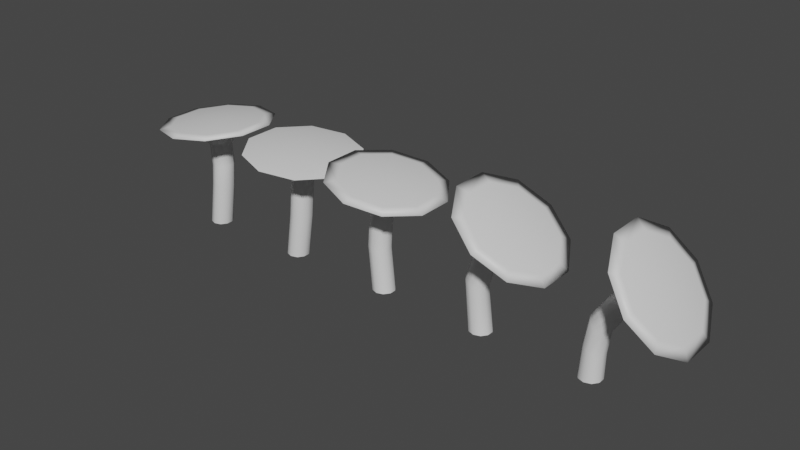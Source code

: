 # Source: MushroomTree.blend  (saved by Blender 2.81.16; exported with 4.5.12 LTS)
import bpy
from mathutils import Matrix  # noqa: F401  (used for matrix-valued properties, if any)

bpy.ops.wm.read_factory_settings(use_empty=True)
scene = bpy.context.scene
scene.name = 'Scene'

# ---- collections
col_collection = bpy.data.collections.new('Collection'); scene.collection.children.link(col_collection)

# ---- materials (node trees are filled in below, after node groups)
mat_mushroom_under = bpy.data.materials.new('Mushroom_Under')
mat_mushroom_under.use_transparent_shadow = False
mat_mushroom_over = bpy.data.materials.new('Mushroom_Over')
mat_mushroom_over.use_transparent_shadow = False
mat_mushroom_stalk = bpy.data.materials.new('Mushroom_Stalk')
mat_mushroom_stalk.alpha_threshold = 0.0
mat_mushroom_stalk.use_transparent_shadow = False
mat_mushroom_stalk.line_color = (0.0, 0.0, 0.0, 1.0)

# ---- material node trees
mat_mushroom_under.use_nodes = True; mat_mushroom_under.node_tree.nodes.clear()
_N = mat_mushroom_under.node_tree.nodes; _L = mat_mushroom_under.node_tree.links
n0 = _N.new('ShaderNodeOutputMaterial'); n0.name = 'Material Output'; n0.location = (300, 300)
n1 = _N.new('ShaderNodeBsdfPrincipled'); n1.name = 'Principled BSDF'; n1.location = (10, 300)
n1.distribution = 'GGX'
n1.subsurface_method = 'BURLEY'
n1.inputs[3].default_value = 1.45
n1.inputs[27].default_value = (0.0, 0.0, 0.0, 1.0)
n1.inputs[28].default_value = 1.0
_L.new(n1.outputs[0], n0.inputs[0])
n0.is_active_output = True
mat_mushroom_over.use_nodes = True; mat_mushroom_over.node_tree.nodes.clear()
_N = mat_mushroom_over.node_tree.nodes; _L = mat_mushroom_over.node_tree.links
n0 = _N.new('ShaderNodeOutputMaterial'); n0.name = 'Material Output'; n0.location = (300, 300)
n1 = _N.new('ShaderNodeBsdfPrincipled'); n1.name = 'Principled BSDF'; n1.location = (10, 300)
n1.distribution = 'GGX'
n1.subsurface_method = 'BURLEY'
n1.inputs[3].default_value = 1.45
n1.inputs[27].default_value = (0.0, 0.0, 0.0, 1.0)
n1.inputs[28].default_value = 1.0
_L.new(n1.outputs[0], n0.inputs[0])
n0.is_active_output = True
mat_mushroom_stalk.use_nodes = True; mat_mushroom_stalk.node_tree.nodes.clear()
_N = mat_mushroom_stalk.node_tree.nodes; _L = mat_mushroom_stalk.node_tree.links
n0 = _N.new('ShaderNodeOutputMaterial'); n0.name = 'Material Output'; n0.location = (300, 300)
n1 = _N.new('ShaderNodeBsdfPrincipled'); n1.name = 'Principled BSDF'; n1.location = (10, 300)
n1.distribution = 'GGX'
n1.subsurface_method = 'BURLEY'
n1.inputs[2].default_value = 0.4
n1.inputs[3].default_value = 1.45
n1.inputs[27].default_value = (0.0, 0.0, 0.0, 1.0)
n1.inputs[28].default_value = 1.0
_L.new(n1.outputs[0], n0.inputs[0])
n0.is_active_output = True

# ---- world
world_world = bpy.data.worlds.new('World'); scene.world = world_world
world_world.use_nodes = True; world_world.node_tree.nodes.clear()
_N = world_world.node_tree.nodes; _L = world_world.node_tree.links
n0 = _N.new('ShaderNodeOutputWorld'); n0.name = 'World Output'; n0.location = (300, 300)
n1 = _N.new('ShaderNodeBackground'); n1.name = 'Background'; n1.location = (10, 300)
n1.inputs[0].default_value = (0.05088, 0.05088, 0.05088, 1.0)
_L.new(n1.outputs[0], n0.inputs[0])
n0.is_active_output = True
world_world.color = (0.05088, 0.05088, 0.05088)
world_world.use_sun_shadow = False
world_world.sun_shadow_jitter_overblur = 0.0

# ---- meshes
me_icosphere = bpy.data.meshes.new('Icosphere')
me_icosphere.from_pydata([(5.081, 1.285, 7.849), (5.081, -1.285, 7.849), (6.049, -1.607, 7.564), (6.049, 1.607, 7.564), (1.122, -5.2, 7.995), (4.167, -4.207, 7.728), (-3.805, -1.607, 8.426), (-1.923, -4.207, 8.261), (-1.923, 4.207, 8.261), (-3.805, 1.607, 8.426), (4.167, 4.207, 7.728), (1.122, 5.2, 7.995), (0.0, 1.0, -2.0), (0.5878, 0.809, -2.0), (-0.9511, 0.309, -2.0), (-0.5878, 0.809, -2.0), (-0.5878, -0.809, -2.0), (-0.9511, -0.309, -2.0), (0.5878, -0.809, -2.0), (0.0, -1.0, -2.0), (0.9511, 0.309, -2.0), (0.9511, -0.309, -2.0), (1.895, -0.309, 5.919), (1.895, 0.309, 5.919), (0.9477, -1.0, 6.002), (1.533, -0.809, 5.951), (0.0002677, -0.309, 6.085), (0.3622, -0.809, 6.054), (0.3622, 0.809, 6.054), (0.0002677, 0.309, 6.085), (1.533, 0.809, 5.951), (0.9477, 1.0, 6.002), (1.035, 2.0, 6.998), (2.206, 1.618, 6.896), (-0.86, 0.618, 7.164), (-0.1362, 1.618, 7.101), (-0.1362, -1.618, 7.101), (-0.86, -0.618, 7.164), (2.206, -1.618, 6.896), (1.035, -2.0, 6.998), (2.93, 0.618, 6.833), (2.93, -0.618, 6.833), (1.139, -4.16, 8.194), (3.575, -3.366, 7.981), (-2.802, -1.285, 8.539), (-1.296, -3.366, 8.407), (-1.296, 3.366, 8.407), (-2.802, 1.285, 8.539), (3.575, 3.366, 7.981), (1.139, 4.16, 8.194), (2.339, 0.3856, 8.29), (2.339, -0.3856, 8.29), (1.157, -1.248, 8.393), (1.888, -1.01, 8.329), (-0.02552, -0.3856, 8.497), (0.4261, -1.01, 8.457), (0.4261, 1.01, 8.457), (-0.02552, 0.3856, 8.497), (1.888, 1.01, 8.329), (1.157, 1.248, 8.393), (1.185, 0.809, 1.966), (0.01353, 0.809, 2.069), (0.5991, 1.0, 2.018), (-0.3484, -0.309, 2.1), (-0.3484, 0.309, 2.1), (0.5991, -1.0, 2.018), (0.01353, -0.809, 2.069), (1.547, 0.309, 1.935), (1.547, -0.309, 1.935), (1.185, -0.809, 1.966)], [], [(0, 48, 58, 50), (44, 45, 55, 54), (43, 1, 51, 53), (49, 46, 56, 59), (42, 43, 53, 52), (48, 49, 59, 58), (47, 44, 54, 57), (1, 0, 50, 51), (46, 47, 57, 56), (45, 42, 52, 55), (4, 5, 43, 42), (11, 8, 46, 49), (5, 2, 1, 43), (6, 7, 45, 44), (3, 10, 48, 0), (7, 4, 42, 45), (8, 9, 47, 46), (2, 3, 0, 1), (9, 6, 44, 47), (10, 11, 49, 48), (32, 35, 8, 11), (35, 34, 9, 8), (38, 41, 2, 5), (34, 37, 6, 9), (40, 33, 10, 3), (41, 40, 3, 2), (37, 36, 7, 6), (33, 32, 11, 10), (36, 39, 4, 7), (39, 38, 5, 4), (30, 31, 32, 33), (28, 29, 34, 35), (23, 30, 33, 40), (31, 28, 35, 32), (26, 27, 36, 37), (24, 25, 38, 39), (29, 26, 37, 34), (27, 24, 39, 36), (22, 23, 40, 41), (25, 22, 41, 38), (50, 58, 59, 56, 57, 54, 55, 52, 53, 51), (62, 60, 13, 12), (64, 61, 15, 14), (60, 67, 20, 13), (61, 62, 12, 15), (66, 63, 17, 16), (69, 65, 19, 18), (63, 64, 14, 17), (65, 66, 16, 19), (67, 68, 21, 20), (68, 69, 18, 21), (22, 25, 69, 68), (23, 22, 68, 67), (24, 27, 66, 65), (26, 29, 64, 63), (25, 24, 65, 69), (27, 26, 63, 66), (28, 31, 62, 61), (30, 23, 67, 60), (29, 28, 61, 64), (31, 30, 60, 62)])
me_icosphere.polygons.foreach_set('use_smooth', [True] * 61)
me_icosphere.polygons.foreach_set('material_index', [1, 1, 1, 1, 1, 1, 1, 1, 1, 1, 1, 1, 1, 1, 1, 1, 1, 1, 1, 1, 0, 0, 0, 0, 0, 0, 0, 0, 0, 0, 2, 2, 2, 2, 2, 2, 2, 2, 2, 2, 1, 2, 2, 2, 2, 2, 2, 2, 2, 2, 2, 2, 2, 2, 2, 2, 2, 2, 2, 2, 2])
_k = set([(2, 3), (2, 5), (3, 10), (4, 5), (4, 7), (6, 7), (6, 9), (8, 9), (8, 11), (10, 11), (22, 23), (22, 25), (23, 30), (24, 25), (24, 27), (26, 27), (26, 29), (28, 29), (28, 31), (30, 31)])
me_icosphere.attributes.new('sharp_edge', 'BOOLEAN', 'EDGE').data.foreach_set('value', [ (min(e.vertices), max(e.vertices)) in _k for e in me_icosphere.edges])
_uv = me_icosphere.uv_layers.new(name='UVMap')
_uv.uv.foreach_set('vector', [0.1314, 0.1042, 0.2527, 0.06263, 0.2527, 0.2151, 0.2163, 0.2276, 0.374, 0.4567, 0.2527, 0.4983, 0.2527, 0.3458, 0.2891, 0.3333, 0.05643, 0.3478, 0.05643, 0.2131, 0.1938, 0.2603, 0.1938, 0.3007, 0.374, 0.1042, 0.449, 0.2131, 0.3116, 0.2603, 0.2891, 0.2276, 0.1314, 0.4567, 0.05643, 0.3478, 0.1938, 0.3007, 0.2163, 0.3333, 0.2527, 0.06263, 0.374, 0.1042, 0.2891, 0.2276, 0.2527, 0.2151, 0.449, 0.3478, 0.374, 0.4567, 0.2891, 0.3333, 0.3116, 0.3007, 0.05643, 0.2131, 0.1314, 0.1042, 0.2163, 0.2276, 0.1938, 0.2603, 0.449, 0.2131, 0.449, 0.3478, 0.3116, 0.3007, 0.3116, 0.2603, 0.2527, 0.4983, 0.1314, 0.4567, 0.2163, 0.3333, 0.2527, 0.3458, 0.1011, 0.5007, 0.00736, 0.3646, 0.05643, 0.3478, 0.1314, 0.4567, 0.4043, 0.06017, 0.498, 0.1963, 0.449, 0.2131, 0.374, 0.1042, 0.00736, 0.3646, 0.00736, 0.1963, 0.05643, 0.2131, 0.05643, 0.3478, 0.4043, 0.5007, 0.2527, 0.5528, 0.2527, 0.4983, 0.374, 0.4567, 0.1011, 0.06017, 0.2527, 0.008169, 0.2527, 0.06263, 0.1314, 0.1042, 0.2527, 0.5528, 0.1011, 0.5007, 0.1314, 0.4567, 0.2527, 0.4983, 0.498, 0.1963, 0.498, 0.3646, 0.449, 0.3478, 0.449, 0.2131, 0.00736, 0.1963, 0.1011, 0.06017, 0.1314, 0.1042, 0.05643, 0.2131, 0.498, 0.3646, 0.4043, 0.5007, 0.374, 0.4567, 0.449, 0.3478, 0.2527, 0.008169, 0.4043, 0.06017, 0.374, 0.1042, 0.2527, 0.06263, 0.7058, 0.1957, 0.6706, 0.2481, 0.5126, 0.1963, 0.6043, 0.06017, 0.6706, 0.2481, 0.6706, 0.3128, 0.5126, 0.3646, 0.5126, 0.1963, 0.8552, 0.3128, 0.8552, 0.2481, 0.9928, 0.1963, 0.9928, 0.3646, 0.6706, 0.3128, 0.7058, 0.3652, 0.6043, 0.5007, 0.5126, 0.3646, 0.82, 0.1957, 0.7629, 0.1757, 0.7527, 0.008169, 0.9011, 0.06017, 0.8552, 0.2481, 0.82, 0.1957, 0.9011, 0.06017, 0.9928, 0.1963, 0.7058, 0.3652, 0.7629, 0.3852, 0.7527, 0.5528, 0.6043, 0.5007, 0.7629, 0.1757, 0.7058, 0.1957, 0.6043, 0.06017, 0.7527, 0.008169, 0.7629, 0.3852, 0.82, 0.3652, 0.9011, 0.5007, 0.7527, 0.5528, 0.82, 0.3652, 0.8552, 0.3128, 0.9928, 0.3646, 0.9011, 0.5007, 0.7731, 0.2281, 0.7446, 0.2381, 0.7058, 0.1957, 0.7629, 0.1757, 0.7269, 0.2643, 0.7269, 0.2966, 0.6706, 0.3128, 0.6706, 0.2481, 0.8016, 0.2381, 0.7731, 0.2281, 0.7629, 0.1757, 0.82, 0.1957, 0.7446, 0.2381, 0.7269, 0.2643, 0.6706, 0.2481, 0.7058, 0.1957, 0.7446, 0.3228, 0.7731, 0.3328, 0.7629, 0.3852, 0.7058, 0.3652, 0.3845, 0.6314, 0.3846, 0.6052, 0.4338, 0.5627, 0.4336, 0.615, 0.7269, 0.2966, 0.7446, 0.3228, 0.7058, 0.3652, 0.6706, 0.3128, 0.3846, 0.6638, 0.3845, 0.6314, 0.4336, 0.615, 0.4338, 0.6797, 0.3827, 0.6307, 0.383, 0.663, 0.3321, 0.6798, 0.3315, 0.6151, 0.383, 0.6045, 0.3827, 0.6307, 0.3315, 0.6151, 0.3321, 0.5627, 0.2163, 0.2276, 0.2527, 0.2151, 0.2891, 0.2276, 0.3116, 0.2603, 0.3116, 0.3007, 0.2891, 0.3333, 0.2527, 0.3458, 0.2163, 0.3333, 0.1938, 0.3007, 0.1938, 0.2603, 0.1913, 0.7823, 0.1666, 0.7825, 0.1783, 0.5728, 0.203, 0.57, 0.02601, 0.7842, 0.001204, 0.7848, 0.001204, 0.5695, 0.02601, 0.5673, 0.3295, 0.7771, 0.3047, 0.7777, 0.3047, 0.5695, 0.3295, 0.5672, 0.222, 0.7823, 0.1913, 0.7823, 0.203, 0.57, 0.2335, 0.5673, 0.08147, 0.7848, 0.05667, 0.7842, 0.05667, 0.5673, 0.08147, 0.5695, 0.08388, 0.7767, 0.1087, 0.7769, 0.1203, 0.9892, 0.09562, 0.9864, 0.05667, 0.7842, 0.02601, 0.7842, 0.02601, 0.5673, 0.05667, 0.5673, 0.1087, 0.7769, 0.1393, 0.7769, 0.1509, 0.9919, 0.1203, 0.9892, 0.3047, 0.7777, 0.274, 0.7777, 0.274, 0.5695, 0.3047, 0.5695, 0.274, 0.7777, 0.2492, 0.7771, 0.2492, 0.5672, 0.274, 0.5695, 0.274, 0.9871, 0.2492, 0.9865, 0.2492, 0.7771, 0.274, 0.7777, 0.3047, 0.9871, 0.274, 0.9871, 0.274, 0.7777, 0.3047, 0.7777, 0.1087, 0.5675, 0.1393, 0.5675, 0.1393, 0.7769, 0.1087, 0.7769, 0.05667, 0.9936, 0.02601, 0.9936, 0.02601, 0.7842, 0.05667, 0.7842, 0.08388, 0.5673, 0.1087, 0.5675, 0.1087, 0.7769, 0.08388, 0.7767, 0.1393, 0.5675, 0.1641, 0.5673, 0.1641, 0.7767, 0.1393, 0.7769, 0.222, 0.9918, 0.1913, 0.9918, 0.1913, 0.7823, 0.222, 0.7823, 0.3295, 0.9865, 0.3047, 0.9871, 0.3047, 0.7777, 0.3295, 0.7771, 0.2468, 0.9919, 0.222, 0.9918, 0.222, 0.7823, 0.2468, 0.7825, 0.1913, 0.9918, 0.1666, 0.9919, 0.1666, 0.7825, 0.1913, 0.7823])
me_icosphere.materials.append(mat_mushroom_under)
me_icosphere.materials.append(mat_mushroom_over)
me_icosphere.materials.append(mat_mushroom_stalk)
me_icosphere.use_remesh_fix_poles = True
me_icosphere.use_remesh_preserve_attributes = False
me_icosphere.use_mirror_vertex_groups = False
me_icosphere.update()
me_icosphere_001 = bpy.data.meshes.new('Icosphere.001')
me_icosphere_001.from_pydata([(4.36, 1.285, 8.539), (4.36, -1.285, 8.539), (5.363, -1.607, 8.426), (5.363, 1.607, 8.426), (0.4361, -5.2, 7.995), (3.481, -4.207, 8.261), (-4.491, -1.607, 7.564), (-2.609, -4.207, 7.728), (-2.609, 4.207, 7.728), (-4.491, 1.607, 7.564), (3.481, 4.207, 8.261), (0.4361, 5.2, 7.995), (0.0, 1.0, -2.0), (0.5878, 0.809, -2.0), (-0.9511, 0.309, -2.0), (-0.5878, 0.809, -2.0), (-0.5878, -0.809, -2.0), (-0.9511, -0.309, -2.0), (0.5878, -0.809, -2.0), (0.0, -1.0, -2.0), (0.9511, 0.309, -2.0), (0.9511, -0.309, -2.0), (1.558, -0.309, 6.085), (1.558, 0.309, 6.085), (0.6104, -1.0, 6.002), (1.196, -0.809, 6.054), (-0.337, -0.309, 5.919), (0.02485, -0.809, 5.951), (0.02485, 0.809, 5.951), (-0.337, 0.309, 5.919), (1.196, 0.809, 6.054), (0.6104, 1.0, 6.002), (0.5232, 2.0, 6.998), (1.694, 1.618, 7.101), (-1.372, 0.618, 6.833), (-0.6479, 1.618, 6.896), (-0.6479, -1.618, 6.896), (-1.372, -0.618, 6.833), (1.694, -1.618, 7.101), (0.5232, -2.0, 6.998), (2.418, 0.618, 7.164), (2.418, -0.618, 7.164), (0.4187, -4.16, 8.194), (2.855, -3.366, 8.407), (-3.523, -1.285, 7.849), (-2.017, -3.366, 7.981), (-2.017, 3.366, 7.981), (-3.523, 1.285, 7.849), (2.855, 3.366, 8.407), (0.4187, 4.16, 8.194), (1.584, 0.3856, 8.497), (1.584, -0.3856, 8.497), (0.4012, -1.248, 8.393), (1.132, -1.01, 8.457), (-0.7812, -0.3856, 8.29), (-0.3295, -1.01, 8.329), (-0.3295, 1.01, 8.329), (-0.7812, 0.3856, 8.29), (1.132, 1.01, 8.457), (0.4012, 1.248, 8.393), (1.185, 0.809, 1.966), (0.01353, 0.809, 2.069), (0.5991, 1.0, 2.018), (-0.3484, -0.309, 2.1), (-0.3484, 0.309, 2.1), (0.5991, -1.0, 2.018), (0.01353, -0.809, 2.069), (1.547, 0.309, 1.935), (1.547, -0.309, 1.935), (1.185, -0.809, 1.966), (1.37, 0.809, 4.061), (0.1992, 0.809, 3.959), (-0.1627, -0.309, 3.927), (0.7847, -1.0, 4.01), (1.732, 0.309, 4.093), (1.732, -0.309, 4.093), (0.7847, 1.0, 4.01), (-0.1627, 0.309, 3.927), (0.1992, -0.809, 3.959), (1.37, -0.809, 4.061)], [], [(0, 48, 58, 50), (44, 45, 55, 54), (43, 1, 51, 53), (49, 46, 56, 59), (42, 43, 53, 52), (48, 49, 59, 58), (47, 44, 54, 57), (1, 0, 50, 51), (46, 47, 57, 56), (45, 42, 52, 55), (4, 5, 43, 42), (11, 8, 46, 49), (5, 2, 1, 43), (6, 7, 45, 44), (3, 10, 48, 0), (7, 4, 42, 45), (8, 9, 47, 46), (2, 3, 0, 1), (9, 6, 44, 47), (10, 11, 49, 48), (32, 35, 8, 11), (35, 34, 9, 8), (38, 41, 2, 5), (34, 37, 6, 9), (40, 33, 10, 3), (41, 40, 3, 2), (37, 36, 7, 6), (33, 32, 11, 10), (36, 39, 4, 7), (39, 38, 5, 4), (30, 31, 32, 33), (28, 29, 34, 35), (23, 30, 33, 40), (31, 28, 35, 32), (26, 27, 36, 37), (24, 25, 38, 39), (29, 26, 37, 34), (27, 24, 39, 36), (22, 23, 40, 41), (25, 22, 41, 38), (50, 58, 59, 56, 57, 54, 55, 52, 53, 51), (62, 60, 13, 12), (64, 61, 15, 14), (60, 67, 20, 13), (61, 62, 12, 15), (66, 63, 17, 16), (69, 65, 19, 18), (63, 64, 14, 17), (65, 66, 16, 19), (67, 68, 21, 20), (68, 69, 18, 21), (75, 79, 69, 68), (74, 75, 68, 67), (73, 78, 66, 65), (72, 77, 64, 63), (79, 73, 65, 69), (78, 72, 63, 66), (71, 76, 62, 61), (70, 74, 67, 60), (77, 71, 61, 64), (76, 70, 60, 62), (31, 30, 70, 76), (29, 28, 71, 77), (30, 23, 74, 70), (28, 31, 76, 71), (27, 26, 72, 78), (25, 24, 73, 79), (26, 29, 77, 72), (24, 27, 78, 73), (23, 22, 75, 74), (22, 25, 79, 75)])
me_icosphere_001.polygons.foreach_set('use_smooth', [True] * 71)
me_icosphere_001.polygons.foreach_set('material_index', [1, 1, 1, 1, 1, 1, 1, 1, 1, 1, 1, 1, 1, 1, 1, 1, 1, 1, 1, 1, 0, 0, 0, 0, 0, 0, 0, 0, 0, 0, 2, 2, 2, 2, 2, 2, 2, 2, 2, 2, 1, 2, 2, 2, 2, 2, 2, 2, 2, 2, 2, 2, 2, 2, 2, 2, 2, 2, 2, 2, 2, 2, 2, 2, 2, 2, 2, 2, 2, 2, 2])
_uv = me_icosphere_001.uv_layers.new(name='UVMap')
_uv.uv.foreach_set('vector', [0.1301, 0.1003, 0.2503, 0.06027, 0.2503, 0.207, 0.2142, 0.219, 0.3704, 0.4395, 0.2503, 0.4795, 0.2503, 0.3328, 0.2863, 0.3208, 0.05588, 0.3347, 0.05588, 0.2051, 0.1919, 0.2505, 0.1919, 0.2893, 0.3704, 0.1003, 0.4446, 0.2051, 0.3086, 0.2505, 0.2863, 0.219, 0.1301, 0.4395, 0.05588, 0.3347, 0.1919, 0.2893, 0.2142, 0.3208, 0.2503, 0.06027, 0.3704, 0.1003, 0.2863, 0.219, 0.2503, 0.207, 0.4446, 0.3347, 0.3704, 0.4395, 0.2863, 0.3208, 0.3086, 0.2893, 0.05588, 0.2051, 0.1301, 0.1003, 0.2142, 0.219, 0.1919, 0.2505, 0.4446, 0.2051, 0.4446, 0.3347, 0.3086, 0.2893, 0.3086, 0.2505, 0.2503, 0.4795, 0.1301, 0.4395, 0.2142, 0.3208, 0.2503, 0.3328, 0.1001, 0.4819, 0.007289, 0.3509, 0.05588, 0.3347, 0.1301, 0.4395, 0.4004, 0.0579, 0.4932, 0.1889, 0.4446, 0.2051, 0.3704, 0.1003, 0.007289, 0.3509, 0.007289, 0.1889, 0.05588, 0.2051, 0.05588, 0.3347, 0.4004, 0.4819, 0.2503, 0.5319, 0.2503, 0.4795, 0.3704, 0.4395, 0.1001, 0.05791, 0.2503, 0.007861, 0.2503, 0.06027, 0.1301, 0.1003, 0.2503, 0.5319, 0.1001, 0.4819, 0.1301, 0.4395, 0.2503, 0.4795, 0.4932, 0.1889, 0.4932, 0.3509, 0.4446, 0.3347, 0.4446, 0.2051, 0.007289, 0.1889, 0.1001, 0.05791, 0.1301, 0.1003, 0.05588, 0.2051, 0.4932, 0.3509, 0.4004, 0.4819, 0.3704, 0.4395, 0.4446, 0.3347, 0.2503, 0.007861, 0.4004, 0.0579, 0.3704, 0.1003, 0.2503, 0.06027, 0.8111, 0.3356, 0.8467, 0.2866, 0.9927, 0.3472, 0.9001, 0.4745, 0.8467, 0.2866, 0.8467, 0.2255, 0.9927, 0.1884, 0.9927, 0.3472, 0.6602, 0.2231, 0.6602, 0.2842, 0.5078, 0.3409, 0.5078, 0.1821, 0.8467, 0.2255, 0.8111, 0.1756, 0.9001, 0.05874, 0.9927, 0.1884, 0.6958, 0.3341, 0.7534, 0.3537, 0.7503, 0.5217, 0.6004, 0.4706, 0.6602, 0.2842, 0.6958, 0.3341, 0.6004, 0.4706, 0.5078, 0.3409, 0.8111, 0.1756, 0.7534, 0.156, 0.7503, 0.007709, 0.9001, 0.05874, 0.7534, 0.3537, 0.8111, 0.3356, 0.9001, 0.4745, 0.7503, 0.5217, 0.7534, 0.156, 0.6958, 0.1741, 0.6004, 0.05484, 0.7503, 0.007709, 0.6958, 0.1741, 0.6602, 0.2231, 0.5078, 0.1821, 0.6004, 0.05484, 0.7566, 0.2944, 0.7854, 0.2854, 0.8111, 0.3356, 0.7534, 0.3537, 0.7399, 0.937, 0.7703, 0.936, 0.7872, 0.9801, 0.7265, 0.9822, 0.7278, 0.2846, 0.7566, 0.2944, 0.7534, 0.3537, 0.6958, 0.3341, 0.7854, 0.2854, 0.8033, 0.2609, 0.8467, 0.2866, 0.8111, 0.3356, 0.6895, 0.5855, 0.6593, 0.5822, 0.6491, 0.5361, 0.7095, 0.5428, 0.5572, 0.5887, 0.5268, 0.589, 0.5111, 0.5367, 0.5719, 0.5362, 0.8033, 0.2304, 0.7854, 0.2054, 0.8111, 0.1756, 0.8467, 0.2255, 0.5818, 0.5893, 0.5572, 0.5887, 0.5719, 0.5362, 0.6211, 0.5374, 0.71, 0.2597, 0.7278, 0.2846, 0.6958, 0.3341, 0.6602, 0.2842, 0.71, 0.2291, 0.71, 0.2597, 0.6602, 0.2842, 0.6602, 0.2231, 0.2142, 0.219, 0.2503, 0.207, 0.2863, 0.219, 0.3086, 0.2505, 0.3086, 0.2893, 0.2863, 0.3208, 0.2503, 0.3328, 0.2142, 0.3208, 0.1919, 0.2893, 0.1919, 0.2505, 0.8775, 0.7394, 0.8529, 0.7387, 0.8614, 0.5374, 0.8859, 0.5355, 0.7739, 0.7437, 0.7436, 0.7416, 0.7644, 0.5361, 0.7948, 0.5366, 0.8529, 0.7387, 0.8225, 0.7385, 0.8311, 0.5388, 0.8614, 0.5374, 0.7436, 0.7416, 0.7191, 0.7394, 0.7399, 0.5364, 0.7644, 0.5361, 0.6487, 0.7773, 0.6791, 0.7775, 0.6849, 0.9857, 0.6546, 0.9839, 0.5455, 0.794, 0.5754, 0.7886, 0.6211, 0.9878, 0.5909, 0.9906, 0.6791, 0.7775, 0.7036, 0.7782, 0.7095, 0.9863, 0.6849, 0.9857, 0.6242, 0.7777, 0.6487, 0.7773, 0.6546, 0.9839, 0.6301, 0.9817, 0.8225, 0.7385, 0.798, 0.7389, 0.8065, 0.5392, 0.8311, 0.5388, 0.5212, 0.7981, 0.5455, 0.794, 0.5909, 0.9906, 0.5664, 0.9931, 0.503, 0.6906, 0.5275, 0.6896, 0.5455, 0.794, 0.5212, 0.7981, 0.8219, 0.8476, 0.7974, 0.848, 0.798, 0.7389, 0.8225, 0.7385, 0.6244, 0.6769, 0.6487, 0.6817, 0.6487, 0.7773, 0.6242, 0.7777, 0.6789, 0.6851, 0.7034, 0.6857, 0.7036, 0.7782, 0.6791, 0.7775, 0.5275, 0.6896, 0.5579, 0.6894, 0.5754, 0.7886, 0.5455, 0.794, 0.6487, 0.6817, 0.6789, 0.6851, 0.6791, 0.7775, 0.6487, 0.7773, 0.7366, 0.837, 0.712, 0.8399, 0.7191, 0.7394, 0.7436, 0.7416, 0.8522, 0.8446, 0.8219, 0.8476, 0.8225, 0.7385, 0.8529, 0.7387, 0.7669, 0.8359, 0.7366, 0.837, 0.7436, 0.7416, 0.7739, 0.7437, 0.8765, 0.8402, 0.8522, 0.8446, 0.8529, 0.7387, 0.8775, 0.7394, 0.8859, 0.9399, 0.8616, 0.9443, 0.8522, 0.8446, 0.8765, 0.8402, 0.7703, 0.936, 0.7399, 0.937, 0.7366, 0.837, 0.7669, 0.8359, 0.8616, 0.9443, 0.8313, 0.9473, 0.8219, 0.8476, 0.8522, 0.8446, 0.7399, 0.937, 0.7154, 0.94, 0.712, 0.8399, 0.7366, 0.837, 0.6593, 0.5822, 0.6895, 0.5855, 0.6789, 0.6851, 0.6487, 0.6817, 0.5268, 0.589, 0.5572, 0.5887, 0.5579, 0.6894, 0.5275, 0.6896, 0.7948, 0.9372, 0.7703, 0.936, 0.7669, 0.8359, 0.7915, 0.8371, 0.5572, 0.5887, 0.5818, 0.5893, 0.5825, 0.69, 0.5579, 0.6894, 0.8313, 0.9473, 0.8068, 0.9477, 0.7974, 0.848, 0.8219, 0.8476, 0.5023, 0.5899, 0.5268, 0.589, 0.5275, 0.6896, 0.503, 0.6906])
me_icosphere_001.materials.append(mat_mushroom_under)
me_icosphere_001.materials.append(mat_mushroom_over)
me_icosphere_001.materials.append(mat_mushroom_stalk)
me_icosphere_001.use_remesh_fix_poles = True
me_icosphere_001.use_remesh_preserve_attributes = False
me_icosphere_001.use_mirror_vertex_groups = False
me_icosphere_001.update()
me_icosphere_002 = bpy.data.meshes.new('Icosphere.002')
me_icosphere_002.from_pydata([(4.345, 1.285, 7.492), (4.345, -1.285, 7.492), (5.285, -1.607, 7.124), (5.285, 1.607, 7.124), (0.4143, -5.2, 7.983), (3.424, -4.207, 7.452), (-4.456, -1.607, 8.841), (-2.596, -4.207, 8.513), (-2.596, 4.207, 8.513), (-4.456, 1.607, 8.841), (3.424, 4.207, 7.452), (0.4143, 5.2, 7.983), (0.0, 1.0, -2.0), (0.5878, 0.809, -2.0), (-0.9511, 0.309, -2.0), (-0.5878, 0.809, -2.0), (-0.5878, -0.809, -2.0), (-0.9511, -0.309, -2.0), (0.5878, -0.809, -2.0), (0.0, -1.0, -2.0), (0.9511, 0.309, -2.0), (0.9511, -0.309, -2.0), (1.004, -0.309, 5.848), (1.004, 0.309, 5.848), (0.06698, -1.0, 6.013), (0.6458, -0.809, 5.911), (-0.8696, -0.309, 6.178), (-0.5119, -0.809, 6.115), (-0.5119, 0.809, 6.115), (-0.8696, 0.309, 6.178), (0.6458, 0.809, 5.911), (0.06698, 1.0, 6.013), (0.2406, 2.0, 6.998), (1.398, 1.618, 6.794), (-1.633, 0.618, 7.328), (-0.9171, 1.618, 7.202), (-0.9171, -1.618, 7.202), (-1.633, -0.618, 7.328), (1.398, -1.618, 6.794), (0.2406, -2.0, 6.998), (2.114, 0.618, 6.667), (2.114, -0.618, 6.667), (0.449, -4.16, 8.179), (2.857, -3.366, 7.755), (-3.447, -1.285, 8.867), (-1.959, -3.366, 8.604), (-1.959, 3.366, 8.604), (-3.447, 1.285, 8.867), (2.857, 3.366, 7.755), (0.449, 4.16, 8.179), (1.653, 0.3856, 8.17), (1.653, -0.3856, 8.17), (0.4837, -1.248, 8.376), (1.206, -1.01, 8.249), (-0.6852, -0.3856, 8.583), (-0.2387, -1.01, 8.504), (-0.2387, 1.01, 8.504), (-0.6852, 0.3856, 8.583), (1.206, 1.01, 8.249), (0.4837, 1.248, 8.376), (0.1846, 0.809, 1.966), (-0.9865, 0.809, 2.069), (-0.4009, 1.0, 2.018), (-1.348, -0.309, 2.1), (-1.348, 0.309, 2.1), (-0.4009, -1.0, 2.018), (-0.9865, -0.809, 2.069), (0.5465, 0.309, 1.935), (0.5465, -0.309, 1.935), (0.1846, -0.809, 1.966), (0.2985, 0.809, 3.941), (-0.8592, 0.809, 4.145), (-1.217, -0.309, 4.208), (-0.2803, -1.0, 4.043), (0.6563, 0.309, 3.878), (0.6563, -0.309, 3.878), (-0.2803, 1.0, 4.043), (-1.217, 0.309, 4.208), (-0.8592, -0.809, 4.145), (0.2985, -0.809, 3.941)], [], [(0, 48, 58, 50), (44, 45, 55, 54), (43, 1, 51, 53), (49, 46, 56, 59), (42, 43, 53, 52), (48, 49, 59, 58), (47, 44, 54, 57), (1, 0, 50, 51), (46, 47, 57, 56), (45, 42, 52, 55), (4, 5, 43, 42), (11, 8, 46, 49), (5, 2, 1, 43), (6, 7, 45, 44), (3, 10, 48, 0), (7, 4, 42, 45), (8, 9, 47, 46), (2, 3, 0, 1), (9, 6, 44, 47), (10, 11, 49, 48), (32, 35, 8, 11), (35, 34, 9, 8), (38, 41, 2, 5), (34, 37, 6, 9), (40, 33, 10, 3), (41, 40, 3, 2), (37, 36, 7, 6), (33, 32, 11, 10), (36, 39, 4, 7), (39, 38, 5, 4), (30, 31, 32, 33), (28, 29, 34, 35), (23, 30, 33, 40), (31, 28, 35, 32), (26, 27, 36, 37), (24, 25, 38, 39), (29, 26, 37, 34), (27, 24, 39, 36), (22, 23, 40, 41), (25, 22, 41, 38), (50, 58, 59, 56, 57, 54, 55, 52, 53, 51), (62, 60, 13, 12), (64, 61, 15, 14), (60, 67, 20, 13), (61, 62, 12, 15), (66, 63, 17, 16), (69, 65, 19, 18), (63, 64, 14, 17), (65, 66, 16, 19), (67, 68, 21, 20), (68, 69, 18, 21), (75, 79, 69, 68), (74, 75, 68, 67), (73, 78, 66, 65), (72, 77, 64, 63), (79, 73, 65, 69), (78, 72, 63, 66), (71, 76, 62, 61), (70, 74, 67, 60), (77, 71, 61, 64), (76, 70, 60, 62), (31, 30, 70, 76), (29, 28, 71, 77), (30, 23, 74, 70), (28, 31, 76, 71), (27, 26, 72, 78), (25, 24, 73, 79), (26, 29, 77, 72), (24, 27, 78, 73), (23, 22, 75, 74), (22, 25, 79, 75)])
me_icosphere_002.polygons.foreach_set('use_smooth', [True] * 71)
me_icosphere_002.polygons.foreach_set('material_index', [1, 1, 1, 1, 1, 1, 1, 1, 1, 1, 1, 1, 1, 1, 1, 1, 1, 1, 1, 1, 0, 0, 0, 0, 0, 0, 0, 0, 0, 0, 2, 2, 2, 2, 2, 2, 2, 2, 2, 2, 1, 2, 2, 2, 2, 2, 2, 2, 2, 2, 2, 2, 2, 2, 2, 2, 2, 2, 2, 2, 2, 2, 2, 2, 2, 2, 2, 2, 2, 2, 2])
_uv = me_icosphere_002.uv_layers.new(name='UVMap')
_uv.uv.foreach_set('vector', [0.1314, 0.09895, 0.2527, 0.05945, 0.2527, 0.2042, 0.2163, 0.2161, 0.374, 0.4336, 0.2527, 0.4731, 0.2527, 0.3283, 0.2891, 0.3164, 0.05643, 0.3302, 0.05643, 0.2023, 0.1938, 0.2471, 0.1938, 0.2854, 0.374, 0.09895, 0.449, 0.2023, 0.3116, 0.2471, 0.2891, 0.2161, 0.1314, 0.4336, 0.05643, 0.3302, 0.1938, 0.2854, 0.2163, 0.3164, 0.2527, 0.05945, 0.374, 0.09895, 0.2891, 0.2161, 0.2527, 0.2042, 0.449, 0.3302, 0.374, 0.4336, 0.2891, 0.3164, 0.3116, 0.2854, 0.05643, 0.2023, 0.1314, 0.09895, 0.2163, 0.2161, 0.1938, 0.2471, 0.449, 0.2023, 0.449, 0.3302, 0.3116, 0.2854, 0.3116, 0.2471, 0.2527, 0.4731, 0.1314, 0.4336, 0.2163, 0.3164, 0.2527, 0.3283, 0.1011, 0.4754, 0.00736, 0.3461, 0.05643, 0.3302, 0.1314, 0.4336, 0.4043, 0.05712, 0.498, 0.1864, 0.449, 0.2023, 0.374, 0.09895, 0.00736, 0.3461, 0.00736, 0.1864, 0.05643, 0.2023, 0.05643, 0.3302, 0.4043, 0.4754, 0.2527, 0.5248, 0.2527, 0.4731, 0.374, 0.4336, 0.1011, 0.05712, 0.2527, 0.007755, 0.2527, 0.05945, 0.1314, 0.09895, 0.2527, 0.5248, 0.1011, 0.4754, 0.1314, 0.4336, 0.2527, 0.4731, 0.498, 0.1864, 0.498, 0.3461, 0.449, 0.3302, 0.449, 0.2023, 0.00736, 0.1864, 0.1011, 0.05712, 0.1314, 0.09895, 0.05643, 0.2023, 0.498, 0.3461, 0.4043, 0.4754, 0.374, 0.4336, 0.449, 0.3302, 0.2527, 0.007755, 0.4043, 0.05712, 0.374, 0.09895, 0.2527, 0.05945, 0.7058, 0.1858, 0.6706, 0.2355, 0.5126, 0.1864, 0.6043, 0.05712, 0.6706, 0.2355, 0.6706, 0.297, 0.5126, 0.3461, 0.5126, 0.1864, 0.8552, 0.297, 0.8552, 0.2355, 0.9928, 0.1864, 0.9928, 0.3461, 0.6706, 0.297, 0.7058, 0.3467, 0.6043, 0.4754, 0.5126, 0.3461, 0.82, 0.1858, 0.7629, 0.1668, 0.7527, 0.007755, 0.9011, 0.05712, 0.8552, 0.2355, 0.82, 0.1858, 0.9011, 0.05712, 0.9928, 0.1864, 0.7058, 0.3467, 0.7629, 0.3657, 0.7527, 0.5248, 0.6043, 0.4754, 0.7629, 0.1668, 0.7058, 0.1858, 0.6043, 0.05712, 0.7527, 0.007755, 0.7629, 0.3657, 0.82, 0.3467, 0.9011, 0.4754, 0.7527, 0.5248, 0.82, 0.3467, 0.8552, 0.297, 0.9928, 0.3461, 0.9011, 0.4754, 0.7731, 0.2165, 0.7446, 0.226, 0.7058, 0.1858, 0.7629, 0.1668, 0.7269, 0.2509, 0.7269, 0.2816, 0.6706, 0.297, 0.6706, 0.2355, 0.3727, 0.5851, 0.3421, 0.584, 0.3285, 0.5391, 0.3898, 0.5412, 0.7446, 0.226, 0.7269, 0.2509, 0.6706, 0.2355, 0.7058, 0.1858, 0.7446, 0.3065, 0.7731, 0.316, 0.7629, 0.3657, 0.7058, 0.3467, 0.05721, 0.9416, 0.08207, 0.941, 0.1219, 0.992, 0.07213, 0.9932, 0.7269, 0.2816, 0.7446, 0.3065, 0.7058, 0.3467, 0.6706, 0.297, 0.02655, 0.9414, 0.05721, 0.9416, 0.07213, 0.9932, 0.01081, 0.9929, 0.8193, 0.2509, 0.8016, 0.226, 0.82, 0.1858, 0.8552, 0.2355, 0.1647, 0.9332, 0.1952, 0.9299, 0.2155, 0.9723, 0.1546, 0.979, 0.2163, 0.2161, 0.2527, 0.2042, 0.2891, 0.2161, 0.3116, 0.2471, 0.3116, 0.2854, 0.2891, 0.3164, 0.2527, 0.3283, 0.2163, 0.3164, 0.1938, 0.2854, 0.1938, 0.2471, 0.3171, 0.7809, 0.3419, 0.7811, 0.3669, 0.9763, 0.3422, 0.9786, 0.243, 0.7425, 0.2737, 0.7439, 0.2863, 0.9454, 0.2556, 0.9455, 0.3419, 0.7811, 0.3725, 0.7806, 0.3975, 0.9743, 0.3669, 0.9763, 0.2737, 0.7439, 0.2984, 0.7457, 0.3111, 0.9446, 0.2863, 0.9454, 0.03871, 0.7393, 0.01404, 0.7369, 0.06717, 0.5393, 0.09164, 0.5433, 0.1498, 0.7367, 0.125, 0.7388, 0.1352, 0.5397, 0.1601, 0.5401, 0.2183, 0.742, 0.243, 0.7425, 0.2556, 0.9455, 0.2309, 0.945, 0.06925, 0.742, 0.03871, 0.7393, 0.09164, 0.5433, 0.1219, 0.5485, 0.2051, 0.7341, 0.1804, 0.7349, 0.1907, 0.5399, 0.2155, 0.5391, 0.1804, 0.7349, 0.1498, 0.7367, 0.1601, 0.5401, 0.1907, 0.5399, 0.1843, 0.8316, 0.1538, 0.835, 0.1498, 0.7367, 0.1804, 0.7349, 0.3692, 0.6839, 0.394, 0.6828, 0.3973, 0.7795, 0.3725, 0.7806, 0.05773, 0.8422, 0.02707, 0.842, 0.03871, 0.7393, 0.06925, 0.742, 0.2216, 0.637, 0.2464, 0.6376, 0.243, 0.7425, 0.2183, 0.742, 0.1538, 0.835, 0.1293, 0.8396, 0.125, 0.7388, 0.1498, 0.7367, 0.02707, 0.842, 0.002319, 0.8412, 0.01404, 0.7369, 0.03871, 0.7393, 0.2769, 0.6406, 0.3015, 0.6449, 0.2984, 0.7457, 0.2737, 0.7439, 0.3386, 0.6828, 0.3692, 0.6839, 0.3725, 0.7806, 0.3419, 0.7811, 0.2464, 0.6376, 0.2769, 0.6406, 0.2737, 0.7439, 0.243, 0.7425, 0.3138, 0.68, 0.3386, 0.6828, 0.3419, 0.7811, 0.3171, 0.7809, 0.3173, 0.5812, 0.3421, 0.584, 0.3386, 0.6828, 0.3138, 0.68, 0.256, 0.5392, 0.2865, 0.5422, 0.2769, 0.6406, 0.2464, 0.6376, 0.3421, 0.584, 0.3727, 0.5851, 0.3692, 0.6839, 0.3386, 0.6828, 0.2865, 0.5422, 0.3111, 0.5464, 0.3015, 0.6449, 0.2769, 0.6406, 0.02655, 0.9414, 0.001801, 0.9405, 0.002319, 0.8412, 0.02707, 0.842, 0.08207, 0.941, 0.05721, 0.9416, 0.05773, 0.8422, 0.08259, 0.8416, 0.2312, 0.5386, 0.256, 0.5392, 0.2464, 0.6376, 0.2216, 0.637, 0.05721, 0.9416, 0.02655, 0.9414, 0.02707, 0.842, 0.05773, 0.8422, 0.3727, 0.5851, 0.3975, 0.584, 0.394, 0.6828, 0.3692, 0.6839, 0.1952, 0.9299, 0.1647, 0.9332, 0.1538, 0.835, 0.1843, 0.8316])
me_icosphere_002.materials.append(mat_mushroom_under)
me_icosphere_002.materials.append(mat_mushroom_over)
me_icosphere_002.materials.append(mat_mushroom_stalk)
me_icosphere_002.use_remesh_fix_poles = True
me_icosphere_002.use_remesh_preserve_attributes = False
me_icosphere_002.use_mirror_vertex_groups = False
me_icosphere_002.update()
me_icosphere_003 = bpy.data.meshes.new('Icosphere.003')
me_icosphere_003.from_pydata([(5.875, 1.285, 5.653), (5.875, -1.285, 5.653), (6.571, -1.607, 4.922), (6.571, 1.607, 4.922), (2.52, -5.2, 7.759), (5.023, -4.207, 6.005), (-1.532, -1.607, 10.6), (0.01579, -4.207, 9.512), (0.01578, 4.207, 9.512), (-1.532, 1.607, 10.6), (5.023, 4.207, 6.005), (2.52, 5.2, 7.759), (0.0, 1.0, -2.0), (0.5878, 0.809, -2.0), (-0.9511, 0.309, -2.0), (-0.5878, 0.809, -2.0), (-0.5878, -0.809, -2.0), (-0.9511, -0.309, -2.0), (0.5878, -0.809, -2.0), (0.0, -1.0, -2.0), (0.9511, 0.309, -2.0), (0.9511, -0.309, -2.0), (2.151, -0.309, 5.575), (2.151, 0.309, 5.575), (1.372, -1.0, 6.12), (1.854, -0.809, 5.783), (0.5933, -0.309, 6.666), (0.8909, -0.809, 6.457), (0.8909, 0.809, 6.457), (0.5933, 0.309, 6.666), (1.854, 0.809, 5.783), (1.372, 1.0, 6.12), (1.946, 2.0, 6.939), (2.909, 1.618, 6.265), (0.3878, 0.618, 8.03), (0.983, 1.618, 7.614), (0.983, -1.618, 7.614), (0.3878, -0.618, 8.03), (2.909, -1.618, 6.265), (1.946, -2.0, 6.939), (3.504, 0.618, 5.848), (3.504, -0.618, 5.848), (2.634, -4.16, 7.922), (4.637, -3.366, 6.52), (-0.6067, -1.285, 10.19), (0.6312, -3.366, 9.325), (0.6312, 3.366, 9.325), (-0.6067, 1.285, 10.19), (4.637, 3.366, 6.52), (2.634, 4.16, 7.922), (3.721, 0.3856, 7.405), (3.721, -0.3856, 7.405), (2.749, -1.248, 8.086), (3.35, -1.01, 7.666), (1.777, -0.3856, 8.767), (2.148, -1.01, 8.507), (2.148, 1.01, 8.507), (1.777, 0.3856, 8.767), (3.35, 1.01, 7.666), (2.749, 1.248, 8.086), (0.07955, 0.809, 2.1), (-1.025, 0.809, 2.502), (-0.4728, 1.0, 2.301), (-1.366, -0.309, 2.626), (-1.366, 0.309, 2.626), (-0.4728, -1.0, 2.301), (-1.025, -0.809, 2.502), (0.4209, 0.309, 1.976), (0.4209, -0.309, 1.976), (0.07955, -0.809, 2.1), (0.7067, 0.809, 4.145), (-0.2563, 0.809, 4.819), (-0.5539, -0.309, 5.028), (0.2252, -1.0, 4.482), (1.004, 0.309, 3.937), (1.004, -0.309, 3.937), (0.2252, 1.0, 4.482), (-0.5539, 0.309, 5.028), (-0.2563, -0.809, 4.819), (0.7067, -0.809, 4.145)], [], [(0, 48, 58, 50), (44, 45, 55, 54), (43, 1, 51, 53), (49, 46, 56, 59), (42, 43, 53, 52), (48, 49, 59, 58), (47, 44, 54, 57), (1, 0, 50, 51), (46, 47, 57, 56), (45, 42, 52, 55), (4, 5, 43, 42), (11, 8, 46, 49), (5, 2, 1, 43), (6, 7, 45, 44), (3, 10, 48, 0), (7, 4, 42, 45), (8, 9, 47, 46), (2, 3, 0, 1), (9, 6, 44, 47), (10, 11, 49, 48), (32, 35, 8, 11), (35, 34, 9, 8), (38, 41, 2, 5), (34, 37, 6, 9), (40, 33, 10, 3), (41, 40, 3, 2), (37, 36, 7, 6), (33, 32, 11, 10), (36, 39, 4, 7), (39, 38, 5, 4), (30, 31, 32, 33), (28, 29, 34, 35), (23, 30, 33, 40), (31, 28, 35, 32), (26, 27, 36, 37), (24, 25, 38, 39), (29, 26, 37, 34), (27, 24, 39, 36), (22, 23, 40, 41), (25, 22, 41, 38), (50, 58, 59, 56, 57, 54, 55, 52, 53, 51), (62, 60, 13, 12), (64, 61, 15, 14), (60, 67, 20, 13), (61, 62, 12, 15), (66, 63, 17, 16), (69, 65, 19, 18), (63, 64, 14, 17), (65, 66, 16, 19), (67, 68, 21, 20), (68, 69, 18, 21), (75, 79, 69, 68), (74, 75, 68, 67), (73, 78, 66, 65), (72, 77, 64, 63), (79, 73, 65, 69), (78, 72, 63, 66), (71, 76, 62, 61), (70, 74, 67, 60), (77, 71, 61, 64), (76, 70, 60, 62), (31, 30, 70, 76), (29, 28, 71, 77), (30, 23, 74, 70), (28, 31, 76, 71), (27, 26, 72, 78), (25, 24, 73, 79), (26, 29, 77, 72), (24, 27, 78, 73), (23, 22, 75, 74), (22, 25, 79, 75)])
me_icosphere_003.polygons.foreach_set('use_smooth', [True] * 71)
me_icosphere_003.polygons.foreach_set('material_index', [1, 1, 1, 1, 1, 1, 1, 1, 1, 1, 1, 1, 1, 1, 1, 1, 1, 1, 1, 1, 0, 0, 0, 0, 0, 0, 0, 0, 0, 0, 2, 2, 2, 2, 2, 2, 2, 2, 2, 2, 1, 2, 2, 2, 2, 2, 2, 2, 2, 2, 2, 2, 2, 2, 2, 2, 2, 2, 2, 2, 2, 2, 2, 2, 2, 2, 2, 2, 2, 2, 2])
_uv = me_icosphere_003.uv_layers.new(name='UVMap')
_uv.uv.foreach_set('vector', [0.1274, 0.09459, 0.2451, 0.05683, 0.2451, 0.1952, 0.2098, 0.2065, 0.3627, 0.4145, 0.2451, 0.4522, 0.2451, 0.3138, 0.2803, 0.3025, 0.05472, 0.3156, 0.05472, 0.1934, 0.188, 0.2362, 0.188, 0.2728, 0.3627, 0.09459, 0.4354, 0.1934, 0.3022, 0.2362, 0.2803, 0.2065, 0.1274, 0.4145, 0.05472, 0.3156, 0.188, 0.2728, 0.2098, 0.3025, 0.2451, 0.05683, 0.3627, 0.09459, 0.2803, 0.2065, 0.2451, 0.1952, 0.4354, 0.3156, 0.3627, 0.4145, 0.2803, 0.3025, 0.3022, 0.2728, 0.05472, 0.1934, 0.1274, 0.09459, 0.2098, 0.2065, 0.188, 0.2362, 0.4354, 0.1934, 0.4354, 0.3156, 0.3022, 0.2728, 0.3022, 0.2362, 0.2451, 0.4522, 0.1274, 0.4145, 0.2098, 0.3025, 0.2451, 0.3138, 0.09802, 0.4544, 0.007138, 0.3309, 0.05472, 0.3156, 0.1274, 0.4145, 0.3921, 0.05461, 0.483, 0.1782, 0.4354, 0.1934, 0.3627, 0.09459, 0.007138, 0.3309, 0.007138, 0.1782, 0.05472, 0.1934, 0.05472, 0.3156, 0.3921, 0.4544, 0.2451, 0.5016, 0.2451, 0.4522, 0.3627, 0.4145, 0.09801, 0.05461, 0.2451, 0.007413, 0.2451, 0.05683, 0.1274, 0.09459, 0.2451, 0.5016, 0.09802, 0.4544, 0.1274, 0.4145, 0.2451, 0.4522, 0.483, 0.1782, 0.483, 0.3309, 0.4354, 0.3156, 0.4354, 0.1934, 0.007138, 0.1782, 0.09801, 0.05461, 0.1274, 0.09459, 0.05472, 0.1934, 0.483, 0.3309, 0.3921, 0.4544, 0.3627, 0.4145, 0.4354, 0.3156, 0.2451, 0.007413, 0.3921, 0.05461, 0.3627, 0.09459, 0.2451, 0.05683, 0.7754, 0.3314, 0.8096, 0.2839, 0.9628, 0.3309, 0.8738, 0.4544, 0.8096, 0.2839, 0.8096, 0.2252, 0.9628, 0.1782, 0.9628, 0.3309, 0.6305, 0.2252, 0.6305, 0.2839, 0.4971, 0.3309, 0.4971, 0.1782, 0.8096, 0.2252, 0.7754, 0.1776, 0.8738, 0.05461, 0.9628, 0.1782, 0.6647, 0.3314, 0.72, 0.3496, 0.7299, 0.5016, 0.586, 0.4544, 0.6305, 0.2839, 0.6647, 0.3314, 0.586, 0.4544, 0.4971, 0.3309, 0.7754, 0.1776, 0.72, 0.1595, 0.7299, 0.007413, 0.8738, 0.05461, 0.72, 0.3496, 0.7754, 0.3314, 0.8738, 0.4544, 0.7299, 0.5016, 0.72, 0.1595, 0.6647, 0.1776, 0.586, 0.05461, 0.7299, 0.007413, 0.6647, 0.1776, 0.6305, 0.2252, 0.4971, 0.1782, 0.586, 0.05461, 0.7102, 0.302, 0.7378, 0.293, 0.7754, 0.3314, 0.72, 0.3496, 0.2489, 0.5832, 0.22, 0.576, 0.2189, 0.5162, 0.2765, 0.5305, 0.3541, 0.5646, 0.325, 0.5587, 0.3192, 0.5153, 0.3774, 0.5271, 0.7378, 0.293, 0.7549, 0.2692, 0.8096, 0.2839, 0.7754, 0.3314, 0.7378, 0.2161, 0.7102, 0.207, 0.72, 0.1595, 0.7754, 0.1776, 0.08431, 0.9176, 0.1072, 0.909, 0.1586, 0.9461, 0.1128, 0.9633, 0.7549, 0.2398, 0.7378, 0.2161, 0.7754, 0.1776, 0.8096, 0.2252, 0.05584, 0.926, 0.08431, 0.9176, 0.1128, 0.9633, 0.05584, 0.9802, 0.6654, 0.2692, 0.6825, 0.293, 0.6647, 0.3314, 0.6305, 0.2839, 0.6654, 0.2398, 0.6654, 0.2692, 0.6305, 0.2839, 0.6305, 0.2252, 0.2098, 0.2065, 0.2451, 0.1952, 0.2803, 0.2065, 0.3022, 0.2362, 0.3022, 0.2728, 0.2803, 0.3025, 0.2451, 0.3138, 0.2098, 0.3025, 0.188, 0.2728, 0.188, 0.2362, 0.2797, 0.7521, 0.3038, 0.7518, 0.3487, 0.9225, 0.3251, 0.9322, 0.1865, 0.7847, 0.2161, 0.7875, 0.2525, 0.9897, 0.223, 0.9929, 0.3038, 0.7518, 0.3335, 0.7533, 0.3781, 0.9181, 0.3487, 0.9225, 0.2161, 0.7875, 0.2401, 0.7907, 0.2765, 0.9832, 0.2525, 0.9897, 0.02629, 0.7195, 0.002343, 0.7201, 0.08395, 0.516, 0.1071, 0.5214, 0.08011, 0.7168, 0.05599, 0.7183, 0.1356, 0.5297, 0.1586, 0.5379, 0.9996, 0.172, 0.9702, 0.175, 0.9702, 0.00555, 0.9996, 0.002586, 0.05599, 0.7183, 0.02629, 0.7195, 0.1071, 0.5214, 0.1356, 0.5297, 0.4576, 0.6949, 0.4339, 0.6979, 0.455, 0.5176, 0.4787, 0.5147, 0.4339, 0.6979, 0.4046, 0.7031, 0.4253, 0.5168, 0.455, 0.5176, 0.4479, 0.7941, 0.4198, 0.8036, 0.4046, 0.7031, 0.4339, 0.6979, 0.4716, 0.7911, 0.4479, 0.7941, 0.4339, 0.6979, 0.4576, 0.6949, 0.05661, 0.8271, 0.02813, 0.8355, 0.02629, 0.7195, 0.05599, 0.7183, 0.1726, 0.6634, 0.1965, 0.6647, 0.1865, 0.7847, 0.1626, 0.7834, 0.4198, 0.8036, 0.398, 0.816, 0.381, 0.7086, 0.4046, 0.7031, 0.02813, 0.8355, 0.004952, 0.8406, 0.002343, 0.7201, 0.02629, 0.7195, 0.2253, 0.6719, 0.2481, 0.6822, 0.2401, 0.7907, 0.2161, 0.7875, 0.3057, 0.651, 0.3348, 0.6569, 0.3335, 0.7533, 0.3038, 0.7518, 0.1965, 0.6647, 0.2253, 0.6719, 0.2161, 0.7875, 0.1865, 0.7847, 0.2825, 0.644, 0.3057, 0.651, 0.3038, 0.7518, 0.2797, 0.7521, 0.3018, 0.5517, 0.325, 0.5587, 0.3057, 0.651, 0.2825, 0.644, 0.22, 0.576, 0.2489, 0.5832, 0.2253, 0.6719, 0.1965, 0.6647, 0.325, 0.5587, 0.3541, 0.5646, 0.3348, 0.6569, 0.3057, 0.651, 0.2489, 0.5832, 0.2716, 0.5935, 0.2481, 0.6822, 0.2253, 0.6719, 0.05584, 0.926, 0.03266, 0.9311, 0.004952, 0.8406, 0.02813, 0.8355, 0.1072, 0.909, 0.08431, 0.9176, 0.05661, 0.8271, 0.07949, 0.8185, 0.1962, 0.5747, 0.22, 0.576, 0.1965, 0.6647, 0.1726, 0.6634, 0.08431, 0.9176, 0.05584, 0.926, 0.02813, 0.8355, 0.05661, 0.8271, 0.3541, 0.5646, 0.3781, 0.5672, 0.3587, 0.6595, 0.3348, 0.6569, 0.4787, 0.8801, 0.4506, 0.8896, 0.4198, 0.8036, 0.4479, 0.7941])
me_icosphere_003.materials.append(mat_mushroom_under)
me_icosphere_003.materials.append(mat_mushroom_over)
me_icosphere_003.materials.append(mat_mushroom_stalk)
me_icosphere_003.use_remesh_fix_poles = True
me_icosphere_003.use_remesh_preserve_attributes = False
me_icosphere_003.use_mirror_vertex_groups = False
me_icosphere_003.update()
me_icosphere_004 = bpy.data.meshes.new('Icosphere.004')
me_icosphere_004.from_pydata([(7.468, 1.285, 4.374), (7.468, -1.285, 4.374), (7.951, -1.607, 3.487), (7.951, 1.607, 3.487), (4.772, -5.2, 7.276), (6.736, -4.207, 4.934), (1.593, -1.607, 11.06), (2.807, -4.207, 9.617), (2.807, 4.207, 9.617), (1.593, 1.607, 11.06), (6.736, 4.207, 4.934), (4.772, 5.2, 7.276), (0.0, 1.0, -2.0), (0.5878, 0.809, -2.0), (-0.9511, 0.309, -2.0), (-0.5878, 0.809, -2.0), (-0.5878, -0.809, -2.0), (-0.9511, -0.309, -2.0), (0.5878, -0.809, -2.0), (0.0, -1.0, -2.0), (0.9511, 0.309, -2.0), (0.9511, -0.309, -2.0), (3.851, -0.309, 5.262), (3.851, 0.309, 5.262), (3.24, -1.0, 5.99), (3.617, -0.809, 5.54), (2.628, -0.309, 6.719), (2.862, -0.809, 6.441), (2.862, 0.809, 6.441), (2.628, 0.309, 6.719), (3.617, 0.809, 5.54), (3.24, 1.0, 5.99), (4.006, 2.0, 6.633), (4.761, 1.618, 5.733), (2.783, 0.618, 8.09), (3.25, 1.618, 7.534), (3.25, -1.618, 7.534), (2.783, -0.618, 8.09), (4.761, -1.618, 5.733), (4.006, -2.0, 6.633), (5.228, 0.618, 5.176), (5.228, -0.618, 5.176), (4.925, -4.16, 7.404), (6.497, -3.366, 5.531), (2.382, -1.285, 10.44), (3.353, -3.366, 9.278), (3.353, 3.366, 9.278), (2.382, 1.285, 10.44), (6.497, 3.366, 5.531), (4.925, 4.16, 7.404), (5.841, 0.3856, 6.624), (5.841, -0.3856, 6.624), (5.078, -1.248, 7.533), (5.55, -1.01, 6.971), (4.315, -0.3856, 8.442), (4.607, -1.01, 8.095), (4.607, 1.01, 8.095), (4.315, 0.3856, 8.442), (5.55, 1.01, 6.971), (5.078, 1.248, 7.533), (0.9503, 0.809, 2.441), (-0.01269, 0.809, 3.116), (0.4688, 1.0, 2.779), (-0.3103, -0.309, 3.324), (-0.3103, 0.309, 3.324), (0.4688, -1.0, 2.779), (-0.01269, -0.809, 3.116), (1.248, 0.309, 2.233), (1.248, -0.309, 2.233), (0.9503, -0.809, 2.441), (2.085, 0.809, 4.254), (1.33, 0.809, 5.155), (1.096, -0.309, 5.433), (1.708, -1.0, 4.705), (2.319, 0.309, 3.976), (2.319, -0.309, 3.976), (1.708, 1.0, 4.705), (1.096, 0.309, 5.433), (1.33, -0.809, 5.155), (2.085, -0.809, 4.254), (0.1406, 1.0, 0.6402), (-0.7083, 0.309, 1.036), (-0.3841, -0.809, 0.8848), (0.6652, -0.809, 0.3956), (0.6652, 0.809, 0.3956), (-0.3841, 0.809, 0.8848), (-0.7083, -0.309, 1.036), (0.1406, -1.0, 0.6402), (0.9894, 0.309, 0.2444), (0.9894, -0.309, 0.2444)], [], [(0, 48, 58, 50), (44, 45, 55, 54), (43, 1, 51, 53), (49, 46, 56, 59), (42, 43, 53, 52), (48, 49, 59, 58), (47, 44, 54, 57), (1, 0, 50, 51), (46, 47, 57, 56), (45, 42, 52, 55), (4, 5, 43, 42), (11, 8, 46, 49), (5, 2, 1, 43), (6, 7, 45, 44), (3, 10, 48, 0), (7, 4, 42, 45), (8, 9, 47, 46), (2, 3, 0, 1), (9, 6, 44, 47), (10, 11, 49, 48), (32, 35, 8, 11), (35, 34, 9, 8), (38, 41, 2, 5), (34, 37, 6, 9), (40, 33, 10, 3), (41, 40, 3, 2), (37, 36, 7, 6), (33, 32, 11, 10), (36, 39, 4, 7), (39, 38, 5, 4), (30, 31, 32, 33), (28, 29, 34, 35), (23, 30, 33, 40), (31, 28, 35, 32), (26, 27, 36, 37), (24, 25, 38, 39), (29, 26, 37, 34), (27, 24, 39, 36), (22, 23, 40, 41), (25, 22, 41, 38), (50, 58, 59, 56, 57, 54, 55, 52, 53, 51), (80, 84, 13, 12), (81, 85, 15, 14), (84, 88, 20, 13), (85, 80, 12, 15), (82, 86, 17, 16), (83, 87, 19, 18), (86, 81, 14, 17), (87, 82, 16, 19), (88, 89, 21, 20), (89, 83, 18, 21), (75, 79, 69, 68), (74, 75, 68, 67), (73, 78, 66, 65), (72, 77, 64, 63), (79, 73, 65, 69), (78, 72, 63, 66), (71, 76, 62, 61), (70, 74, 67, 60), (77, 71, 61, 64), (76, 70, 60, 62), (31, 30, 70, 76), (29, 28, 71, 77), (30, 23, 74, 70), (28, 31, 76, 71), (27, 26, 72, 78), (25, 24, 73, 79), (26, 29, 77, 72), (24, 27, 78, 73), (23, 22, 75, 74), (22, 25, 79, 75), (68, 69, 83, 89), (67, 68, 89, 88), (65, 66, 82, 87), (63, 64, 81, 86), (69, 65, 87, 83), (66, 63, 86, 82), (61, 62, 80, 85), (60, 67, 88, 84), (64, 61, 85, 81), (62, 60, 84, 80)])
me_icosphere_004.polygons.foreach_set('use_smooth', [True] * 81)
me_icosphere_004.polygons.foreach_set('material_index', [1, 1, 1, 1, 1, 1, 1, 1, 1, 1, 1, 1, 1, 1, 1, 1, 1, 1, 1, 1, 0, 0, 0, 0, 0, 0, 0, 0, 0, 0, 2, 2, 2, 2, 2, 2, 2, 2, 2, 2, 1, 2, 2, 2, 2, 2, 2, 2, 2, 2, 2, 2, 2, 2, 2, 2, 2, 2, 2, 2, 2, 2, 2, 2, 2, 2, 2, 2, 2, 2, 2, 2, 2, 2, 2, 2, 2, 2, 2, 2, 2])
_uv = me_icosphere_004.uv_layers.new(name='UVMap')
_uv.uv.foreach_set('vector', [0.5909, 0.2362, 0.5, 0.2362, 0.5, 0.2362, 0.5909, 0.2362, 0.1364, 0.2362, 0.04545, 0.2362, 0.04545, 0.2362, 0.1364, 0.2362, 0.7727, 0.2362, 0.6818, 0.2362, 0.6818, 0.2362, 0.7727, 0.2362, 0.4091, 0.2362, 0.3182, 0.2362, 0.3182, 0.2362, 0.4091, 0.2362, 0.8636, 0.2362, 0.7727, 0.2362, 0.7727, 0.2362, 0.8636, 0.2362, 0.5, 0.2362, 0.4091, 0.2362, 0.4091, 0.2362, 0.5, 0.2362, 0.2273, 0.2362, 0.1364, 0.2362, 0.1364, 0.2362, 0.2273, 0.2362, 0.6818, 0.2362, 0.5909, 0.2362, 0.5909, 0.2362, 0.6818, 0.2362, 0.3182, 0.2362, 0.2273, 0.2362, 0.2273, 0.2362, 0.3182, 0.2362, 0.9545, 0.2362, 0.8636, 0.2362, 0.8636, 0.2362, 0.9545, 0.2362, 0.8636, 0.2362, 0.7727, 0.2362, 0.7727, 0.2362, 0.8636, 0.2362, 0.4091, 0.2362, 0.3182, 0.2362, 0.3182, 0.2362, 0.4091, 0.2362, 0.7727, 0.2362, 0.6818, 0.2362, 0.6818, 0.2362, 0.7727, 0.2362, 0.1364, 0.2362, 0.04545, 0.2362, 0.04545, 0.2362, 0.1364, 0.2362, 0.5909, 0.2362, 0.5, 0.2362, 0.5, 0.2362, 0.5909, 0.2362, 0.9545, 0.2362, 0.8636, 0.2362, 0.8636, 0.2362, 0.9545, 0.2362, 0.3182, 0.2362, 0.2273, 0.2362, 0.2273, 0.2362, 0.3182, 0.2362, 0.6818, 0.2362, 0.5909, 0.2362, 0.5909, 0.2362, 0.6818, 0.2362, 0.2273, 0.2362, 0.1364, 0.2362, 0.1364, 0.2362, 0.2273, 0.2362, 0.5, 0.2362, 0.4091, 0.2362, 0.4091, 0.2362, 0.5, 0.2362, 0.4091, 0.2362, 0.3182, 0.2362, 0.3182, 0.2362, 0.4091, 0.2362, 0.3182, 0.2362, 0.2273, 0.2362, 0.2273, 0.2362, 0.3182, 0.2362, 0.7727, 0.2362, 0.6818, 0.2362, 0.6818, 0.2362, 0.7727, 0.2362, 0.2273, 0.2362, 0.1364, 0.2362, 0.1364, 0.2362, 0.2273, 0.2362, 0.5909, 0.2362, 0.5, 0.2362, 0.5, 0.2362, 0.5909, 0.2362, 0.6818, 0.2362, 0.5909, 0.2362, 0.5909, 0.2362, 0.6818, 0.2362, 0.1364, 0.2362, 0.04545, 0.2362, 0.04545, 0.2362, 0.1364, 0.2362, 0.5, 0.2362, 0.4091, 0.2362, 0.4091, 0.2362, 0.5, 0.2362, 0.9545, 0.2362, 0.8636, 0.2362, 0.8636, 0.2362, 0.9545, 0.2362, 0.8636, 0.2362, 0.7727, 0.2362, 0.7727, 0.2362, 0.8636, 0.2362, 0.5, 0.2362, 0.4091, 0.2362, 0.4091, 0.2362, 0.5, 0.2362, 0.3182, 0.2362, 0.2273, 0.2362, 0.2273, 0.2362, 0.3182, 0.2362, 0.5909, 0.2362, 0.5, 0.2362, 0.5, 0.2362, 0.5909, 0.2362, 0.4091, 0.2362, 0.3182, 0.2362, 0.3182, 0.2362, 0.4091, 0.2362, 0.1364, 0.2362, 0.04545, 0.2362, 0.04545, 0.2362, 0.1364, 0.2362, 0.8636, 0.2362, 0.7727, 0.2362, 0.7727, 0.2362, 0.8636, 0.2362, 0.2273, 0.2362, 0.1364, 0.2362, 0.1364, 0.2362, 0.2273, 0.2362, 0.9545, 0.2362, 0.8636, 0.2362, 0.8636, 0.2362, 0.9545, 0.2362, 0.6818, 0.2362, 0.5909, 0.2362, 0.5909, 0.2362, 0.6818, 0.2362, 0.7727, 0.2362, 0.6818, 0.2362, 0.6818, 0.2362, 0.7727, 0.2362, 0.5909, 0.2362, 0.5, 0.2362, 0.4091, 0.2362, 0.3182, 0.2362, 0.2273, 0.2362, 0.1364, 0.2362, 0.9545, 0.2362, 0.8636, 0.2362, 0.7727, 0.2362, 0.6818, 0.2362, 0.4091, 0.2362, 0.5, 0.2362, 0.5, 0.2362, 0.4091, 0.2362, 0.2273, 0.2362, 0.3182, 0.2362, 0.3182, 0.2362, 0.2273, 0.2362, 0.5, 0.2362, 0.5909, 0.2362, 0.5909, 0.2362, 0.5, 0.2362, 0.3182, 0.2362, 0.4091, 0.2362, 0.4091, 0.2362, 0.3182, 0.2362, 0.04545, 0.2362, 0.1364, 0.2362, 0.1364, 0.2362, 0.04545, 0.2362, 0.7727, 0.2362, 0.8636, 0.2362, 0.8636, 0.2362, 0.7727, 0.2362, 0.1364, 0.2362, 0.2273, 0.2362, 0.2273, 0.2362, 0.1364, 0.2362, 0.8636, 0.2362, 0.9545, 0.2362, 0.9545, 0.2362, 0.8636, 0.2362, 0.5909, 0.2362, 0.6818, 0.2362, 0.6818, 0.2362, 0.5909, 0.2362, 0.6818, 0.2362, 0.7727, 0.2362, 0.7727, 0.2362, 0.6818, 0.2362, 0.6818, 0.2362, 0.7727, 0.2362, 0.7727, 0.2362, 0.6818, 0.2362, 0.5909, 0.2362, 0.6818, 0.2362, 0.6818, 0.2362, 0.5909, 0.2362, 0.8636, 0.2362, 0.9545, 0.2362, 0.9545, 0.2362, 0.8636, 0.2362, 0.1364, 0.2362, 0.2273, 0.2362, 0.2273, 0.2362, 0.1364, 0.2362, 0.7727, 0.2362, 0.8636, 0.2362, 0.8636, 0.2362, 0.7727, 0.2362, 0.04545, 0.2362, 0.1364, 0.2362, 0.1364, 0.2362, 0.04545, 0.2362, 0.3182, 0.2362, 0.4091, 0.2362, 0.4091, 0.2362, 0.3182, 0.2362, 0.5, 0.2362, 0.5909, 0.2362, 0.5909, 0.2362, 0.5, 0.2362, 0.2273, 0.2362, 0.3182, 0.2362, 0.3182, 0.2362, 0.2273, 0.2362, 0.4091, 0.2362, 0.5, 0.2362, 0.5, 0.2362, 0.4091, 0.2362, 0.4091, 0.2362, 0.5, 0.2362, 0.5, 0.2362, 0.4091, 0.2362, 0.2273, 0.2362, 0.3182, 0.2362, 0.3182, 0.2362, 0.2273, 0.2362, 0.5, 0.2362, 0.5909, 0.2362, 0.5909, 0.2362, 0.5, 0.2362, 0.3182, 0.2362, 0.4091, 0.2362, 0.4091, 0.2362, 0.3182, 0.2362, 0.04545, 0.2362, 0.1364, 0.2362, 0.1364, 0.2362, 0.04545, 0.2362, 0.7727, 0.2362, 0.8636, 0.2362, 0.8636, 0.2362, 0.7727, 0.2362, 0.1364, 0.2362, 0.2273, 0.2362, 0.2273, 0.2362, 0.1364, 0.2362, 0.8636, 0.2362, 0.9545, 0.2362, 0.9545, 0.2362, 0.8636, 0.2362, 0.5909, 0.2362, 0.6818, 0.2362, 0.6818, 0.2362, 0.5909, 0.2362, 0.6818, 0.2362, 0.7727, 0.2362, 0.7727, 0.2362, 0.6818, 0.2362, 0.6818, 0.2362, 0.7727, 0.2362, 0.7727, 0.2362, 0.6818, 0.2362, 0.5909, 0.2362, 0.6818, 0.2362, 0.6818, 0.2362, 0.5909, 0.2362, 0.8636, 0.2362, 0.9545, 0.2362, 0.9545, 0.2362, 0.8636, 0.2362, 0.1364, 0.2362, 0.2273, 0.2362, 0.2273, 0.2362, 0.1364, 0.2362, 0.7727, 0.2362, 0.8636, 0.2362, 0.8636, 0.2362, 0.7727, 0.2362, 0.04545, 0.2362, 0.1364, 0.2362, 0.1364, 0.2362, 0.04545, 0.2362, 0.3182, 0.2362, 0.4091, 0.2362, 0.4091, 0.2362, 0.3182, 0.2362, 0.5, 0.2362, 0.5909, 0.2362, 0.5909, 0.2362, 0.5, 0.2362, 0.2273, 0.2362, 0.3182, 0.2362, 0.3182, 0.2362, 0.2273, 0.2362, 0.4091, 0.2362, 0.5, 0.2362, 0.5, 0.2362, 0.4091, 0.2362])
me_icosphere_004.materials.append(mat_mushroom_under)
me_icosphere_004.materials.append(mat_mushroom_over)
me_icosphere_004.materials.append(mat_mushroom_stalk)
me_icosphere_004.use_remesh_fix_poles = True
me_icosphere_004.use_remesh_preserve_attributes = False
me_icosphere_004.use_mirror_vertex_groups = False
me_icosphere_004.update()

# ---- objects
ob_icosphere = bpy.data.objects.new('Icosphere', me_icosphere)
ob_icosphere_001 = bpy.data.objects.new('Icosphere.001', me_icosphere_001)
ob_icosphere_002 = bpy.data.objects.new('Icosphere.002', me_icosphere_002)
ob_icosphere_003 = bpy.data.objects.new('Icosphere.003', me_icosphere_003)
ob_icosphere_004 = bpy.data.objects.new('Icosphere.004', me_icosphere_004)

# ---- transforms, parenting, visibility, modifiers, constraints
ob_icosphere.location = (-10.0, 0.0, 0.0)
ob_icosphere.lineart.crease_threshold = 0.0
ob_icosphere_001.location = (-20.0, 0.0, 0.0)
ob_icosphere_001.lineart.crease_threshold = 0.0
ob_icosphere_002.location = (0.0, 0.0, 0.0)
ob_icosphere_002.lineart.crease_threshold = 0.0
ob_icosphere_003.location = (10.0, 0.0, 0.0)
ob_icosphere_003.lineart.crease_threshold = 0.0
ob_icosphere_004.location = (20.0, 0.0, 0.0)
ob_icosphere_004.lineart.crease_threshold = 0.0

# ---- collection membership
col_collection.objects.link(ob_icosphere)
col_collection.objects.link(ob_icosphere_001)
col_collection.objects.link(ob_icosphere_002)
col_collection.objects.link(ob_icosphere_003)
col_collection.objects.link(ob_icosphere_004)

# ---- scene / render settings (as saved in the file)
scene.frame_start = 1; scene.frame_end = 250; scene.frame_set(0)
scene.render.engine = 'BLENDER_EEVEE_NEXT'
scene.cycles.use_denoising = False
scene.cycles.samples = 128
scene.cycles.sampling_pattern = 'TABULATED_SOBOL'
scene.cycles.use_adaptive_sampling = False
scene.cycles.use_light_tree = False
scene.view_settings.view_transform = 'Filmic'
bpy.context.view_layer.update()

# ---- added for rendering (the .blend has no active camera and no usable light): camera, sun
cam_auto = bpy.data.cameras.new('AutoCamera')
cam_auto.lens = 50.0
cam_auto.sensor_width = 36.0
cam_auto.clip_end = 1000.0
ob_auto_camera = bpy.data.objects.new('AutoCamera', cam_auto)
scene.collection.objects.link(ob_auto_camera)
ob_auto_camera.location = (52.6503, -61.1044, 45.2684)
ob_auto_camera.rotation_euler = (1.09748, -7.21219e-08, 0.694738)
scene.camera = ob_auto_camera
light_auto_sun = bpy.data.lights.new('AutoSun', 'SUN')
light_auto_sun.energy = 3.0
light_auto_sun.angle = 0.0523599
ob_auto_sun = bpy.data.objects.new('AutoSun', light_auto_sun)
scene.collection.objects.link(ob_auto_sun)
ob_auto_sun.rotation_euler = (0.872665, 0.174533, 0.523599)
bpy.context.view_layer.update()
